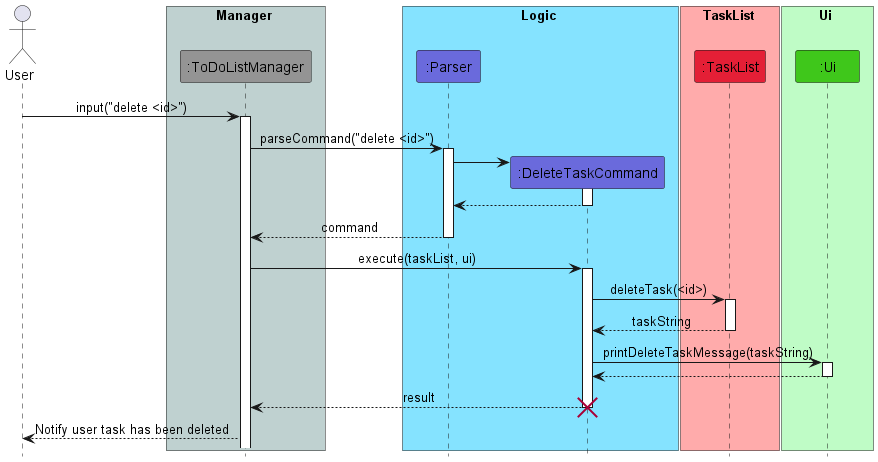

The diagram above was rendered by PlantUML. Its source (embedded in the PNG):
@startuml
!include Style.puml

actor User

box Manager COLOR_MAIN_LIGHT
participant ":ToDoListManager" as ToDoListManager COLOR_MAIN
end box

box Logic COLOR_LOGIC_LIGHT
participant ":Parser" as Parser COLOR_LOGIC
participant ":DeleteTaskCommand" as DeleteTaskCommand COLOR_LOGIC
end box

box TaskList COLOR_TASK_LIST_LIGHT
participant ":TaskList" as TaskList COLOR_TASK_LIST
end box

box Ui COLOR_UI_LIGHT
participant ":Ui" as Ui COLOR_UI
end box

User -> ToDoListManager: input("delete <id>")
activate ToDoListManager
ToDoListManager -> Parser : parseCommand("delete <id>")
activate Parser
create DeleteTaskCommand
Parser -> DeleteTaskCommand
activate DeleteTaskCommand
DeleteTaskCommand --> Parser
deactivate DeleteTaskCommand
Parser --> ToDoListManager : command
deactivate Parser
ToDoListManager -> DeleteTaskCommand : execute(taskList, ui)
activate DeleteTaskCommand
DeleteTaskCommand -> TaskList: deleteTask(<id>)
activate TaskList
TaskList --> DeleteTaskCommand : taskString
deactivate TaskList
DeleteTaskCommand -> Ui : printDeleteTaskMessage(taskString)
activate Ui
Ui --> DeleteTaskCommand
deactivate Ui
DeleteTaskCommand --> ToDoListManager : result
deactivate DeleteTaskCommand
destroy DeleteTaskCommand
ToDoListManager --> User : Notify user task has been deleted
@enduml